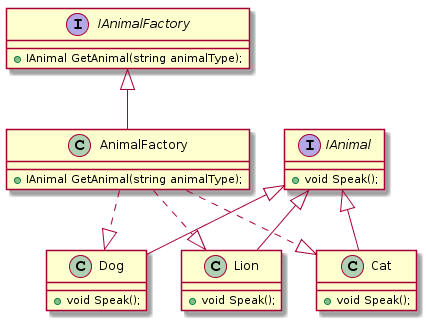

The diagram above was rendered by PlantUML. Its source (embedded in the PNG):
@startuml
interface IAnimalFactory{
+IAnimal GetAnimal(string animalType);
}
class AnimalFactory{
+IAnimal GetAnimal(string animalType);
}
interface IAnimal{
+void Speak();
}
class Dog{
+void Speak();
}
class Lion{
+void Speak();
}
class Cat{
+void Speak();
}
IAnimal <|-- Dog
IAnimal <|-- Lion
IAnimal <|-- Cat
IAnimalFactory <|-- AnimalFactory
AnimalFactory ..|> Dog
AnimalFactory ..|> Lion
AnimalFactory ..|> Cat
@enduml